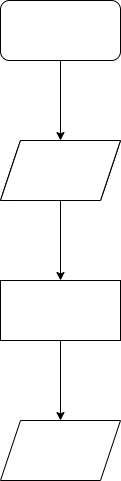

The diagram above was exported from draw.io. Its source (the exported page's mxGraphModel, read from the mxfile embedded in the PNG):
<mxGraphModel dx="868" dy="400" grid="1" gridSize="10" guides="1" tooltips="1" connect="1" arrows="1" fold="1" page="1" pageScale="1" pageWidth="850" pageHeight="1100" math="0" shadow="0">
  <root>
    <mxCell id="0" />
    <mxCell id="1" parent="0" />
    <mxCell id="-AgEg_DjHJHx-5a6_phF-3" value="" style="edgeStyle=orthogonalEdgeStyle;rounded=0;orthogonalLoop=1;jettySize=auto;html=1;" edge="1" parent="1" source="-AgEg_DjHJHx-5a6_phF-1" target="-AgEg_DjHJHx-5a6_phF-2">
      <mxGeometry relative="1" as="geometry" />
    </mxCell>
    <mxCell id="-AgEg_DjHJHx-5a6_phF-1" value="" style="rounded=1;whiteSpace=wrap;html=1;" vertex="1" parent="1">
      <mxGeometry x="360" y="40" width="120" height="60" as="geometry" />
    </mxCell>
    <mxCell id="-AgEg_DjHJHx-5a6_phF-2" value="" style="shape=parallelogram;perimeter=parallelogramPerimeter;whiteSpace=wrap;html=1;fixedSize=1;rounded=1;" vertex="1" parent="1">
      <mxGeometry x="360" y="180" width="120" height="60" as="geometry" />
    </mxCell>
    <mxCell id="-AgEg_DjHJHx-5a6_phF-9" value="" style="shape=parallelogram;perimeter=parallelogramPerimeter;whiteSpace=wrap;html=1;fixedSize=1;" vertex="1" parent="1">
      <mxGeometry x="360" y="180" width="120" height="60" as="geometry" />
    </mxCell>
    <mxCell id="-AgEg_DjHJHx-5a6_phF-13" value="" style="edgeStyle=orthogonalEdgeStyle;rounded=0;orthogonalLoop=1;jettySize=auto;html=1;" edge="1" parent="1" source="-AgEg_DjHJHx-5a6_phF-11" target="-AgEg_DjHJHx-5a6_phF-12">
      <mxGeometry relative="1" as="geometry" />
    </mxCell>
    <mxCell id="-AgEg_DjHJHx-5a6_phF-11" value="" style="shape=parallelogram;perimeter=parallelogramPerimeter;whiteSpace=wrap;html=1;fixedSize=1;" vertex="1" parent="1">
      <mxGeometry x="360" y="180" width="120" height="60" as="geometry" />
    </mxCell>
    <mxCell id="-AgEg_DjHJHx-5a6_phF-15" value="" style="edgeStyle=orthogonalEdgeStyle;rounded=0;orthogonalLoop=1;jettySize=auto;html=1;" edge="1" parent="1" source="-AgEg_DjHJHx-5a6_phF-12" target="-AgEg_DjHJHx-5a6_phF-14">
      <mxGeometry relative="1" as="geometry" />
    </mxCell>
    <mxCell id="-AgEg_DjHJHx-5a6_phF-12" value="" style="whiteSpace=wrap;html=1;" vertex="1" parent="1">
      <mxGeometry x="360" y="320" width="120" height="60" as="geometry" />
    </mxCell>
    <mxCell id="-AgEg_DjHJHx-5a6_phF-14" value="" style="shape=parallelogram;perimeter=parallelogramPerimeter;whiteSpace=wrap;html=1;fixedSize=1;" vertex="1" parent="1">
      <mxGeometry x="360" y="460" width="120" height="60" as="geometry" />
    </mxCell>
  </root>
</mxGraphModel>